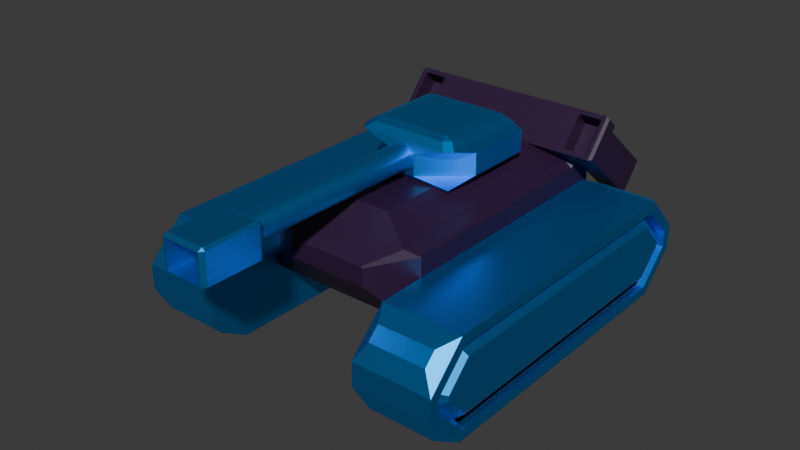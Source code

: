 # Source: tank_assault.blend  (saved by Blender 5.0.118; exported with 4.5.12 LTS)
import bpy
from mathutils import Matrix  # noqa: F401  (used for matrix-valued properties, if any)

bpy.ops.wm.read_factory_settings(use_empty=True)
scene = bpy.context.scene
scene.name = 'Scene'

# ---- collections
col_top = bpy.data.collections.new('top'); scene.collection.children.link(col_top)

# ---- materials (node trees are filled in below, after node groups)
mat_material = bpy.data.materials.new('Material')
mat_wheel = bpy.data.materials.new('Wheel')
mat_wheel_002 = bpy.data.materials.new('Wheel.002')
mat_wheel_right = bpy.data.materials.new('Wheel.Right')

# ---- material node trees
mat_material.use_nodes = True; mat_material.node_tree.nodes.clear()
_N = mat_material.node_tree.nodes; _L = mat_material.node_tree.links
n0 = _N.new('ShaderNodeBsdfPrincipled'); n0.name = 'Principled BSDF'; n0.location = (-200, 100)
n0.inputs[0].default_value = (0.02778, 0.007295, 0.04245, 1.0)
n1 = _N.new('ShaderNodeOutputMaterial'); n1.name = 'Material Output'; n1.location = (200, 100)
_L.new(n0.outputs[0], n1.inputs[0])
n1.is_active_output = True
mat_wheel.use_nodes = True; mat_wheel.node_tree.nodes.clear()
_N = mat_wheel.node_tree.nodes; _L = mat_wheel.node_tree.links
n0 = _N.new('ShaderNodeBsdfPrincipled'); n0.name = 'Principled BSDF'; n0.location = (-200, 100)
n0.inputs[0].default_value = (0.0, 0.402, 1.0, 1.0)
n0.inputs[1].default_value = 1.0
n1 = _N.new('ShaderNodeOutputMaterial'); n1.name = 'Material Output'; n1.location = (200, 100)
_L.new(n0.outputs[0], n1.inputs[0])
n1.is_active_output = True
mat_wheel_002.use_nodes = True; mat_wheel_002.node_tree.nodes.clear()
_N = mat_wheel_002.node_tree.nodes; _L = mat_wheel_002.node_tree.links
n0 = _N.new('ShaderNodeBsdfPrincipled'); n0.name = 'Principled BSDF'; n0.location = (-200, 100)
n0.inputs[0].default_value = (0.0, 0.402, 1.0, 1.0)
n0.inputs[1].default_value = 1.0
n1 = _N.new('ShaderNodeOutputMaterial'); n1.name = 'Material Output'; n1.location = (200, 100)
_L.new(n0.outputs[0], n1.inputs[0])
n1.is_active_output = True
mat_wheel_right.use_nodes = True; mat_wheel_right.node_tree.nodes.clear()
_N = mat_wheel_right.node_tree.nodes; _L = mat_wheel_right.node_tree.links
n0 = _N.new('ShaderNodeBsdfPrincipled'); n0.name = 'Principled BSDF'; n0.location = (-200, 100)
n0.inputs[0].default_value = (0.0, 0.402, 1.0, 1.0)
n0.inputs[1].default_value = 1.0
n1 = _N.new('ShaderNodeOutputMaterial'); n1.name = 'Material Output'; n1.location = (200, 100)
_L.new(n0.outputs[0], n1.inputs[0])
n1.is_active_output = True

# ---- world
world_world = bpy.data.worlds.new('World'); scene.world = world_world
world_world.use_nodes = True; world_world.node_tree.nodes.clear()
_N = world_world.node_tree.nodes; _L = world_world.node_tree.links
n0 = _N.new('ShaderNodeOutputWorld'); n0.name = 'World Output'; n0.location = (200, 100)
n1 = _N.new('ShaderNodeBackground'); n1.name = 'Background'; n1.location = (-200, 100)
n1.inputs[0].default_value = (0.05088, 0.05088, 0.05088, 1.0)
_L.new(n1.outputs[0], n0.inputs[0])
n0.is_active_output = True
world_world.color = (0.05088, 0.05088, 0.05088)
world_world.sun_shadow_jitter_overblur = 0.0

# ---- meshes
me_cube_005 = bpy.data.meshes.new('Cube.005')
me_cube_005.from_pydata([(-1.248, 2.462, 0.9212), (1.213, 2.462, 0.9212), (-1.248, 2.462, 2.125), (1.213, 2.462, 2.125), (-0.6255, -3.637, 1.544), (-1.248, -3.015, 0.9212), (0.5907, -3.637, 1.544), (1.213, -3.015, 0.9212), (-0.6054, -3.637, 1.887), (-0.6255, -3.637, 1.867), (-1.248, -3.015, 2.125), (0.5907, -3.637, 1.867), (1.213, -3.015, 2.125), (0.5705, -3.637, 1.887), (-0.5424, 2.141, 2.509), (-1.109, 2.462, 2.263), (0.5075, 2.141, 2.509), (1.074, 2.462, 2.263), (-0.5424, -2.694, 2.509), (-1.026, -3.125, 2.191), (0.5075, -2.694, 2.509), (0.9911, -3.125, 2.191), (1.213, 3.173, 1.544), (-1.248, 3.173, 1.544), (-1.248, 3.173, 2.747), (1.213, 3.173, 2.747), (1.074, 3.173, 2.886), (-1.109, 3.173, 2.886), (1.173, 2.187, 2.549), (-1.208, 2.187, 2.549), (1.173, 2.751, 3.041), (-1.208, 2.751, 3.041), (1.528, 2.751, 3.042), (1.529, 2.187, 2.549), (-1.563, 2.187, 2.549), (-1.563, 2.751, 3.041), (-1.109, 2.113, 2.484), (-1.109, 2.825, 3.106), (1.074, 2.825, 3.106), (1.074, 2.113, 2.484), (-1.208, 2.865, 2.12), (-1.208, 3.428, 2.613), (1.173, 3.428, 2.613), (1.173, 2.865, 2.12), (1.528, 3.428, 2.613), (1.529, 2.865, 2.12), (-1.563, 2.865, 2.12), (-1.563, 3.428, 2.613), (-1.208, 3.543, 1.691), (-1.208, 4.106, 2.184), (1.173, 4.106, 2.184), (1.173, 3.543, 1.691), (1.528, 4.106, 2.184), (1.529, 3.543, 1.691), (-1.563, 3.543, 1.691), (-1.563, 4.106, 2.184), (-1.322, 4.306, 1.338), (-1.208, 4.122, 1.325), (-1.208, 4.685, 1.817), (-1.322, 4.697, 1.68), (1.287, 4.697, 1.68), (1.173, 4.685, 1.817), (1.173, 4.122, 1.325), (1.287, 4.306, 1.338), (1.528, 4.685, 1.817), (1.414, 4.697, 1.68), (1.414, 4.306, 1.338), (1.529, 4.122, 1.325), (-1.563, 4.122, 1.325), (-1.449, 4.306, 1.338), (-1.449, 4.697, 1.68), (-1.563, 4.685, 1.817), (1.584, 3.173, 2.886), (1.627, 3.101, 2.88), (1.627, 2.458, 2.318), (1.584, 2.462, 2.264), (-1.618, 2.462, 2.263), (-1.662, 2.458, 2.318), (-1.662, 3.101, 2.88), (-1.619, 3.173, 2.886), (1.627, 2.829, 3.052), (1.584, 2.825, 3.106), (1.584, 2.113, 2.484), (1.627, 2.186, 2.49), (-1.662, 2.186, 2.49), (-1.618, 2.113, 2.484), (-1.619, 2.825, 3.106), (-1.662, 2.829, 3.052)], [], [(5, 7, 6, 4), (7, 12, 11, 6), (10, 5, 4, 9), (5, 10, 2, 0), (0, 1, 7, 5), (6, 11, 13, 8, 9, 4), (1, 3, 12, 7), (17, 15, 14, 16), (20, 18, 19, 21), (18, 14, 15, 19), (21, 17, 16, 20), (19, 15, 2, 10), (3, 1, 22, 25), (16, 14, 18, 20), (17, 21, 12, 3), (21, 19, 8, 13), (9, 8, 19, 10), (13, 11, 12, 21), (23, 24, 27, 26, 25, 22), (2, 15, 27, 24), (1, 0, 23, 22), (17, 3, 25, 26), (0, 2, 24, 23), (36, 39, 38, 37), (15, 17, 39, 36), (26, 27, 37, 38), (31, 35, 47, 41), (30, 28, 43, 42), (31, 29, 36, 37), (28, 30, 38, 39), (47, 46, 54, 55), (46, 40, 48, 54), (32, 30, 42, 44), (33, 32, 44, 45), (29, 31, 41, 40), (34, 29, 40, 46), (35, 34, 46, 47), (28, 33, 45, 43), (43, 45, 53, 51), (42, 43, 51, 50), (41, 47, 55, 49), (44, 42, 50, 52), (45, 44, 52, 53), (40, 41, 49, 48), (57, 58, 59, 56), (61, 62, 63, 60), (65, 66, 67, 64), (66, 63, 62, 67), (64, 61, 60, 65), (69, 70, 71, 68), (70, 59, 58, 71), (56, 69, 68, 57), (56, 59, 70, 69), (54, 48, 57, 68), (48, 49, 58, 57), (49, 55, 71, 58), (50, 51, 62, 61), (60, 63, 66, 65), (52, 50, 61, 64), (51, 53, 67, 62), (53, 52, 64, 67), (55, 54, 68, 71), (73, 74, 75, 72), (81, 82, 83, 80), (72, 81, 80, 73), (82, 75, 74, 83), (77, 78, 79, 76), (85, 86, 87, 84), (76, 85, 84, 77), (86, 79, 78, 87), (17, 26, 72, 75), (74, 73, 80, 83), (26, 38, 81, 72), (39, 17, 75, 82), (78, 77, 84, 87), (15, 36, 85, 76), (27, 15, 76, 79), (37, 27, 79, 86), (32, 33, 82, 81), (30, 32, 81, 38), (33, 28, 39, 82), (34, 35, 86, 85), (29, 34, 85, 36), (35, 31, 37, 86)])
_uv = me_cube_005.uv_layers.new(name='UVMap')
_uv.uv.foreach_set('vector', [0.0, 0.0, 0.0, 0.0, 0.0, 0.0, 0.0, 0.0, 0.0, 0.0, 0.0, 0.0, 0.0, 0.0, 0.0, 0.0, 0.0, 0.0, 0.0, 0.0, 0.0, 0.0, 0.0, 0.0, 0.0, 0.0, 0.0, 0.0, 0.0, 0.0, 0.0, 0.0, 0.0, 0.0, 0.0, 0.0, 0.0, 0.0, 0.0, 0.0, 0.0, 0.0, 0.0, 0.0, 0.0, 0.0, 0.0, 0.0, 0.0, 0.0, 0.0, 0.0, 0.0, 0.0, 0.0, 0.0, 0.0, 0.0, 0.0, 0.0, 0.0, 0.0, 0.0, 0.0, 0.0, 0.0, 0.0, 0.0, 0.0, 0.0, 0.0, 0.0, 0.0, 0.0, 0.0, 0.0, 0.0, 0.0, 0.0, 0.0, 0.0, 0.0, 0.0, 0.0, 0.0, 0.0, 0.0, 0.0, 0.0, 0.0, 0.0, 0.0, 0.0, 0.0, 0.0, 0.0, 0.0, 0.0, 0.0, 0.0, 0.0, 0.0, 0.0, 0.0, 0.0, 0.0, 0.0, 0.0, 0.0, 0.0, 0.0, 0.0, 0.0, 0.0, 0.0, 0.0, 0.0, 0.0, 0.0, 0.0, 0.0, 0.0, 0.0, 0.0, 0.0, 0.0, 0.0, 0.0, 0.0, 0.0, 0.0, 0.0, 0.0, 0.0, 0.0, 0.0, 0.0, 0.0, 0.0, 0.0, 0.0, 0.0, 0.0, 0.0, 0.0, 0.0, 0.0, 0.0, 0.0, 0.0, 0.0, 0.0, 0.0, 0.0, 0.0, 0.0, 0.0, 0.0, 0.0, 0.0, 0.0, 0.0, 0.0, 0.0, 0.0, 0.0, 0.0, 0.0, 0.0, 0.0, 0.0, 0.0, 0.0, 0.0, 0.0, 0.0, 0.0, 0.0, 0.0, 0.0, 0.0, 0.0, 0.0, 0.0, 0.0, 0.0, 0.0, 0.0, 0.0, 0.0, 0.0, 0.0, 0.0, 0.0, 0.0, 0.0, 0.0, 0.0, 0.0, 0.0, 0.0, 0.0, 0.0, 0.0, 0.0, 0.0, 0.0, 0.0, 0.0, 0.0, 0.0, 0.0, 0.0, 0.0, 0.0, 0.0, 0.0, 0.0, 0.0, 0.0, 0.0, 0.0, 0.0, 0.0, 0.0, 0.0, 0.0, 0.0, 0.0, 0.0, 0.0, 0.0, 0.0, 0.0, 0.0, 0.0, 0.0, 0.0, 0.0, 0.0, 0.0, 0.0, 0.0, 0.0, 0.0, 0.0, 0.0, 0.0, 0.0, 0.0, 0.0, 0.0, 0.0, 0.0, 0.0, 0.0, 0.0, 0.0, 0.0, 0.0, 0.0, 0.0, 0.0, 0.0, 0.0, 0.0, 0.0, 0.0, 0.0, 0.0, 0.0, 0.0, 0.0, 0.0, 0.0, 0.0, 0.0, 0.0, 0.0, 0.0, 0.0, 0.0, 0.0, 0.0, 0.0, 0.0, 0.0, 0.0, 0.0, 0.0, 0.0, 0.0, 0.0, 0.0, 0.0, 0.0, 0.0, 0.0, 0.0, 0.0, 0.0, 0.0, 0.0, 0.0, 0.0, 0.0, 0.0, 0.0, 0.0, 0.0, 0.0, 0.0, 0.0, 0.0, 0.0, 0.0, 0.0, 0.0, 0.0, 0.0, 0.0, 0.0, 0.0, 0.0, 0.0, 0.0, 0.0, 0.0, 0.0, 0.0, 0.0, 0.0, 0.0, 0.0, 0.0, 0.0, 0.0, 0.0, 0.0, 0.0, 0.0, 0.0, 0.0, 0.0, 0.0, 0.0, 0.0, 0.0, 0.0, 0.0, 0.0, 0.0, 0.0, 0.0, 0.0, 0.0, 0.0, 0.0, 0.0, 0.0, 0.0, 0.0, 0.0, 0.0, 0.0, 0.0, 0.0, 0.0, 0.0, 0.0, 0.0, 0.0, 0.0, 0.0, 0.0, 0.0, 0.0, 0.0, 0.0, 0.0, 0.0, 0.0, 0.0, 0.0, 0.0, 0.0, 0.0, 0.0, 0.0, 0.0, 0.0, 0.0, 0.0, 0.0, 0.0, 0.0, 0.0, 0.0, 0.0, 0.0, 0.0, 0.0, 0.0, 0.0, 0.0, 0.0, 0.0, 0.0, 0.0, 0.0, 0.0, 0.0, 0.0, 0.0, 0.0, 0.0, 0.0, 0.0, 0.0, 0.0, 0.0, 0.0, 0.0, 0.0, 0.0, 0.0, 0.0, 0.0, 0.0, 0.0, 0.0, 0.0, 0.0, 0.0, 0.0, 0.0, 0.0, 0.0, 0.0, 0.0, 0.0, 0.0, 0.0, 0.0, 0.0, 0.0, 0.0, 0.0, 0.0, 0.0, 0.0, 0.0, 0.0, 0.0, 0.0, 0.0, 0.0, 0.0, 0.0, 0.0, 0.0, 0.0, 0.0, 0.0, 0.0, 0.0, 0.0, 0.0, 0.0, 0.0, 0.0, 0.0, 0.0, 0.0, 0.0, 0.0, 0.0, 0.0, 0.0, 0.0, 0.0, 0.0, 0.0, 0.0, 0.0, 0.0, 0.0, 0.0, 0.0, 0.0, 0.0, 0.0, 0.0, 0.0, 0.0, 0.0, 0.0, 0.0, 0.0, 0.0, 0.0, 0.0, 0.0, 0.0, 0.0, 0.0, 0.0, 0.0, 0.0, 0.0, 0.0, 0.0, 0.0, 0.0, 0.0, 0.0, 0.0, 0.0, 0.0, 0.0, 0.0, 0.0, 0.0, 0.0, 0.0, 0.0, 0.0, 0.0, 0.0, 0.0, 0.0, 0.0, 0.0, 0.0, 0.0, 0.0, 0.0, 0.0, 0.0, 0.0, 0.0, 0.0, 0.0, 0.0, 0.0, 0.0, 0.0, 0.0, 0.0, 0.0, 0.0, 0.0, 0.0, 0.0, 0.0, 0.0, 0.0, 0.0, 0.0, 0.0, 0.0, 0.0, 0.0, 0.0, 0.0, 0.0, 0.0, 0.0, 0.0, 0.0, 0.0, 0.0, 0.0, 0.0, 0.0, 0.0, 0.0, 0.0, 0.0, 0.0, 0.0, 0.0, 0.0, 0.0, 0.0, 0.0, 0.0, 0.0, 0.0, 0.0, 0.0, 0.0, 0.0, 0.0, 0.0, 0.0, 0.0, 0.0, 0.0, 0.0, 0.0, 0.0, 0.0, 0.0, 0.0, 0.0, 0.0, 0.0, 0.0, 0.0, 0.0, 0.0, 0.0, 0.0, 0.0, 0.0, 0.0, 0.0, 0.0, 0.0, 0.0, 0.0, 0.0, 0.0, 0.0, 0.0, 0.0, 0.0, 0.0, 0.0, 0.0, 0.0, 0.0, 0.0, 0.0, 0.0, 0.0, 0.0, 0.0, 0.0, 0.0, 0.0, 0.0, 0.0, 0.0, 0.0, 0.0, 0.0, 0.0, 0.0, 0.0, 0.0, 0.0, 0.0, 0.0, 0.0, 0.0, 0.0, 0.0, 0.0, 0.0, 0.0, 0.0, 0.0, 0.0, 0.0, 0.0, 0.0, 0.0, 0.0, 0.0, 0.0, 0.0, 0.0, 0.0, 0.0, 0.0, 0.0, 0.0, 0.0])
me_cube_005.materials.append(mat_material)
me_cube_005.update()
me_cube_003 = bpy.data.meshes.new('Cube.003')
me_cube_003.from_pydata([(-3.955, -4.563, 0.261), (-3.679, -5.182, 0.1941), (-3.679, -5.487, 0.4996), (-3.955, -5.42, 1.118), (-3.955, -5.42, 1.565), (-3.679, -5.487, 2.184), (-3.955, -4.563, 2.423), (-3.679, -5.182, 2.489), (-3.955, 4.094, 1.118), (-3.679, 4.161, 0.4996), (-3.955, 3.237, 0.261), (-3.679, 3.855, 0.1941), (-3.955, 3.237, 2.423), (-3.679, 3.855, 2.489), (-3.679, 4.161, 2.184), (-3.955, 4.094, 1.565), (-2.033, -5.683, 1.01), (-2.31, -5.487, 0.4996), (-2.033, -4.672, -0.001321), (-2.31, -5.182, 0.1941), (-2.033, -4.672, 2.685), (-2.31, -5.182, 2.489), (-2.31, -5.487, 2.184), (-2.033, -5.683, 1.674), (-2.033, 3.345, -0.001321), (-2.31, 3.855, 0.1941), (-2.31, 4.161, 0.4996), (-2.033, 4.356, 1.01), (-2.033, 4.356, 1.674), (-2.31, 4.161, 2.184), (-2.033, 3.345, 2.685), (-2.31, 3.855, 2.489), (-3.955, 3.345, -0.001321), (-3.955, 4.356, 1.01), (-3.955, 4.356, 1.674), (-3.955, 3.345, 2.685), (-3.955, -5.683, 1.01), (-3.955, -4.672, -0.001321), (-3.955, -4.672, 2.685), (-3.955, -5.683, 1.674), (-3.712, 3.194, 0.3646), (-3.712, 3.99, 1.161), (-3.712, 3.99, 1.522), (-3.712, 3.194, 2.319), (-3.712, -5.317, 1.161), (-3.712, -4.52, 0.3646), (-3.712, -4.52, 2.319), (-3.712, -5.317, 1.522), (-3.712, 3.237, 0.261), (-3.712, 4.094, 1.118), (-3.712, 4.094, 1.565), (-3.712, 3.237, 2.423), (-3.712, -5.42, 1.118), (-3.712, -4.563, 0.261), (-3.712, -4.563, 2.423), (-3.712, -5.42, 1.565), (-3.82, 3.194, 0.3646), (-3.82, 3.99, 1.161), (-3.82, 3.99, 1.522), (-3.82, 3.194, 2.319), (-3.82, -5.317, 1.161), (-3.82, -4.52, 0.3646), (-3.82, -4.52, 2.319), (-3.82, -5.317, 1.522), (-3.688, 3.194, 0.3646), (-3.943, 3.088, 0.6196), (-3.943, 3.735, 1.267), (-3.688, 3.99, 1.161), (-3.688, 3.99, 1.522), (-3.943, 3.735, 1.417), (-3.943, 3.088, 2.064), (-3.688, 3.194, 2.319), (-3.688, -5.317, 1.161), (-3.943, -5.062, 1.267), (-3.943, -4.415, 0.6196), (-3.688, -4.52, 0.3646), (-3.688, -4.52, 2.319), (-3.943, -4.415, 2.064), (-3.943, -5.062, 1.417), (-3.688, -5.317, 1.522)], [], [(27, 24, 25, 26), (24, 32, 11, 25), (32, 33, 9, 11), (33, 27, 26, 9), (34, 35, 13, 14), (35, 30, 31, 13), (30, 28, 29, 31), (28, 34, 14, 29), (36, 37, 1, 2), (37, 18, 19, 1), (18, 16, 17, 19), (16, 36, 2, 17), (23, 20, 21, 22), (20, 38, 7, 21), (38, 39, 5, 7), (39, 23, 22, 5), (12, 15, 50, 51), (1, 19, 17, 2), (32, 24, 18, 37), (16, 23, 39, 36), (21, 7, 5, 22), (30, 35, 38, 20), (25, 11, 9, 26), (33, 34, 28, 27), (13, 31, 29, 14), (24, 27, 28, 30, 20, 23, 16, 18), (10, 8, 33, 32), (15, 12, 35, 34), (3, 0, 37, 36), (6, 4, 39, 38), (0, 10, 32, 37), (4, 3, 36, 39), (12, 6, 38, 35), (8, 15, 34, 33), (46, 43, 59, 62), (6, 12, 51, 54), (10, 0, 53, 48), (0, 3, 52, 53), (8, 10, 48, 49), (15, 8, 49, 50), (3, 4, 55, 52), (4, 6, 54, 55), (40, 41, 49, 48), (42, 43, 51, 50), (44, 45, 53, 52), (46, 47, 55, 54), (45, 40, 48, 53), (47, 44, 52, 55), (43, 46, 54, 51), (41, 42, 50, 49), (40, 45, 61, 56), (45, 44, 60, 61), (41, 40, 56, 57), (42, 41, 57, 58), (44, 47, 63, 60), (47, 46, 62, 63), (43, 42, 58, 59), (65, 66, 67, 64), (69, 70, 71, 68), (73, 74, 75, 72), (77, 78, 79, 76), (64, 75, 74, 65), (72, 79, 78, 73), (76, 71, 70, 77), (68, 67, 66, 69), (57, 56, 64, 67), (74, 73, 78, 77, 70, 69, 66, 65), (56, 61, 75, 64), (58, 57, 67, 68), (59, 58, 68, 71), (62, 59, 71, 76), (61, 60, 72, 75), (60, 63, 79, 72), (63, 62, 76, 79)])
me_cube_003.materials.append(mat_wheel)
me_cube_003.update()
me_cube_002 = bpy.data.meshes.new('Cube.002')
me_cube_002.from_pydata([(-3.898, -3.237, 0.261), (-3.621, -3.855, 0.1941), (-3.621, -4.161, 0.4996), (-3.898, -4.094, 1.118), (-3.898, -4.094, 1.565), (-3.621, -4.161, 2.184), (-3.898, -3.237, 2.423), (-3.621, -3.855, 2.489), (-3.898, 5.42, 1.118), (-3.621, 5.487, 0.4996), (-3.898, 4.563, 0.261), (-3.621, 5.182, 0.1941), (-3.898, 4.563, 2.423), (-3.621, 5.182, 2.489), (-3.621, 5.487, 2.184), (-3.898, 5.42, 1.565), (-1.976, -4.356, 1.01), (-2.253, -4.161, 0.4996), (-1.976, -3.345, -0.001321), (-2.253, -3.855, 0.1941), (-1.976, -3.345, 2.685), (-2.253, -3.855, 2.489), (-2.253, -4.161, 2.184), (-1.976, -4.356, 1.674), (-1.976, 4.672, -0.001321), (-2.253, 5.182, 0.1941), (-2.253, 5.487, 0.4996), (-1.976, 5.683, 1.01), (-1.976, 5.683, 1.674), (-2.253, 5.487, 2.184), (-1.976, 4.672, 2.685), (-2.253, 5.182, 2.489), (-3.898, 4.672, -0.001321), (-3.898, 5.683, 1.01), (-3.898, 5.683, 1.674), (-3.898, 4.672, 2.685), (-3.898, -4.356, 1.01), (-3.898, -3.345, -0.001321), (-3.898, -3.345, 2.685), (-3.898, -4.356, 1.674), (-3.655, 4.52, 0.3646), (-3.655, 5.317, 1.161), (-3.655, 5.317, 1.522), (-3.655, 4.52, 2.319), (-3.655, -3.99, 1.161), (-3.655, -3.194, 0.3646), (-3.655, -3.194, 2.319), (-3.655, -3.99, 1.522), (-3.655, 4.563, 0.261), (-3.655, 5.42, 1.118), (-3.655, 5.42, 1.565), (-3.655, 4.563, 2.423), (-3.655, -4.094, 1.118), (-3.655, -3.237, 0.261), (-3.655, -3.237, 2.423), (-3.655, -4.094, 1.565), (-3.763, 4.52, 0.3646), (-3.763, 5.317, 1.161), (-3.763, 5.317, 1.522), (-3.763, 4.52, 2.319), (-3.763, -3.99, 1.161), (-3.763, -3.194, 0.3646), (-3.763, -3.194, 2.319), (-3.763, -3.99, 1.522), (-3.631, 4.52, 0.3646), (-3.886, 4.415, 0.6196), (-3.886, 5.062, 1.267), (-3.631, 5.317, 1.161), (-3.631, 5.317, 1.522), (-3.886, 5.062, 1.417), (-3.886, 4.415, 2.064), (-3.631, 4.52, 2.319), (-3.631, -3.99, 1.161), (-3.886, -3.735, 1.267), (-3.886, -3.088, 0.6196), (-3.631, -3.194, 0.3646), (-3.631, -3.194, 2.319), (-3.886, -3.088, 2.064), (-3.886, -3.735, 1.417), (-3.631, -3.99, 1.522)], [], [(27, 24, 25, 26), (24, 32, 11, 25), (32, 33, 9, 11), (33, 27, 26, 9), (34, 35, 13, 14), (35, 30, 31, 13), (30, 28, 29, 31), (28, 34, 14, 29), (36, 37, 1, 2), (37, 18, 19, 1), (18, 16, 17, 19), (16, 36, 2, 17), (23, 20, 21, 22), (20, 38, 7, 21), (38, 39, 5, 7), (39, 23, 22, 5), (12, 15, 50, 51), (1, 19, 17, 2), (32, 24, 18, 37), (16, 23, 39, 36), (21, 7, 5, 22), (30, 35, 38, 20), (25, 11, 9, 26), (33, 34, 28, 27), (13, 31, 29, 14), (24, 27, 28, 30, 20, 23, 16, 18), (10, 8, 33, 32), (15, 12, 35, 34), (3, 0, 37, 36), (6, 4, 39, 38), (0, 10, 32, 37), (4, 3, 36, 39), (12, 6, 38, 35), (8, 15, 34, 33), (46, 43, 59, 62), (6, 12, 51, 54), (10, 0, 53, 48), (0, 3, 52, 53), (8, 10, 48, 49), (15, 8, 49, 50), (3, 4, 55, 52), (4, 6, 54, 55), (40, 41, 49, 48), (42, 43, 51, 50), (44, 45, 53, 52), (46, 47, 55, 54), (45, 40, 48, 53), (47, 44, 52, 55), (43, 46, 54, 51), (41, 42, 50, 49), (40, 45, 61, 56), (45, 44, 60, 61), (41, 40, 56, 57), (42, 41, 57, 58), (44, 47, 63, 60), (47, 46, 62, 63), (43, 42, 58, 59), (65, 66, 67, 64), (69, 70, 71, 68), (73, 74, 75, 72), (77, 78, 79, 76), (64, 75, 74, 65), (72, 79, 78, 73), (76, 71, 70, 77), (68, 67, 66, 69), (57, 56, 64, 67), (74, 73, 78, 77, 70, 69, 66, 65), (56, 61, 75, 64), (58, 57, 67, 68), (59, 58, 68, 71), (62, 59, 71, 76), (61, 60, 72, 75), (60, 63, 79, 72), (63, 62, 76, 79)])
me_cube_002.materials.append(mat_wheel_002)
me_cube_002.update()
me_cube_006 = bpy.data.meshes.new('Cube.006')
me_cube_006.from_pydata([(-0.9717, -1.231, 4.923), (-0.9079, -1.005, 5.016), (-1.134, -1.069, 4.923), (-1.147, -1.406, 4.748), (-1.309, -1.244, 4.748), (-0.9079, 1.005, 5.016), (-0.9717, 1.231, 4.923), (-1.134, 1.069, 4.923), (-1.147, 1.406, 4.748), (-1.402, 1.5, 4.522), (-1.309, 1.244, 4.748), (0.9079, -1.005, 5.016), (0.9717, -1.231, 4.923), (1.134, -1.069, 4.923), (1.147, -1.406, 4.748), (1.309, -1.244, 4.748), (0.9079, 1.005, 5.016), (1.134, 1.069, 4.923), (0.9717, 1.231, 4.923), (1.309, 1.244, 4.748), (1.402, 1.5, 4.522), (1.147, 1.406, 4.748), (-1.219, -1.316, 3.76), (-1.402, 1.5, 3.943), (-1.219, 1.316, 3.76), (1.219, -1.316, 3.76), (1.402, 1.5, 3.943), (1.219, 1.316, 3.76), (-1.402, -0.4678, 4.522), (-0.3704, -1.5, 4.522), (-1.147, -1.406, 4.748), (-1.309, -1.244, 4.748), (0.3704, -1.5, 4.522), (1.402, -0.4678, 4.522), (1.309, -1.244, 4.748), (1.147, -1.406, 4.748), (-0.3704, -1.5, 3.943), (-1.402, -0.4678, 3.943), (-1.219, -1.316, 3.76), (1.402, -0.4678, 3.943), (0.3704, -1.5, 3.943), (1.219, -1.316, 3.76)], [], [(0, 1, 2), (5, 6, 7), (8, 9, 10), (11, 12, 13), (16, 17, 18), (19, 20, 21), (3, 0, 2, 4), (1, 5, 7, 2), (6, 8, 10, 7), (5, 16, 18, 6), (17, 19, 21, 18), (20, 9, 8, 21), (16, 11, 13, 17), (12, 14, 15, 13), (11, 1, 0, 12), (12, 0, 3, 14), (2, 7, 10, 4), (16, 5, 1, 11), (6, 18, 21, 8), (17, 13, 15, 19), (27, 24, 23, 26), (24, 27, 25, 22), (23, 9, 20, 26), (28, 29, 30, 31), (32, 33, 34, 35), (36, 37, 38), (39, 40, 41), (36, 29, 28, 37), (39, 33, 32, 40), (30, 29, 32, 35, 14, 3), (40, 32, 29, 36), (3, 4, 31, 30), (9, 28, 31, 4, 10), (37, 28, 9, 23), (14, 35, 34, 15), (34, 33, 20, 19, 15), (26, 20, 33, 39), (22, 25, 41, 40, 36, 38), (24, 22, 38, 37, 23), (25, 27, 26, 39, 41)])
me_cube_006.materials.append(mat_wheel_right)
me_cube_006.update()
me_cylinder_005 = bpy.data.meshes.new('Cylinder.005')
me_cylinder_005.from_pydata([(-0.02435, 13.95, 0.00602), (-0.02435, 13.95, 2.006), (0.1707, 13.93, 0.00602), (0.1707, 13.93, 2.006), (0.3583, 13.87, 0.00602), (0.3583, 13.87, 2.006), (0.5312, 13.78, 0.00602), (0.5312, 13.78, 2.006), (0.6828, 13.65, 0.00602), (0.6828, 13.65, 2.006), (0.8071, 13.5, 0.00602), (0.8071, 13.5, 2.006), (0.8995, 13.33, 0.00602), (0.8995, 13.33, 2.006), (0.9564, 13.14, 0.00602), (0.9564, 13.14, 2.006), (0.9756, 12.95, 0.00602), (0.9756, 12.95, 2.006), (0.9564, 12.75, 0.00602), (0.9564, 12.75, 2.006), (0.8995, 12.56, 0.00602), (0.8995, 12.56, 2.006), (0.8071, 12.39, 0.00602), (0.8071, 12.39, 2.006), (0.6828, 12.24, 0.00602), (0.6828, 12.24, 2.006), (0.5312, 12.11, 0.00602), (0.5312, 12.11, 2.006), (0.3583, 12.02, 0.00602), (0.3583, 12.02, 2.006), (0.1707, 11.97, 0.00602), (0.1707, 11.97, 2.006), (-0.02435, 11.95, 0.00602), (-0.02435, 11.95, 2.006), (-0.2194, 11.97, 0.00602), (-0.2194, 11.97, 2.006), (-0.407, 12.02, 0.00602), (-0.407, 12.02, 2.006), (-0.5799, 12.11, 0.00602), (-0.5799, 12.11, 2.006), (-0.7315, 12.24, 0.00602), (-0.7315, 12.24, 2.006), (-0.8558, 12.39, 0.00602), (-0.8558, 12.39, 2.006), (-0.9482, 12.56, 0.00602), (-0.9482, 12.56, 2.006), (-1.005, 12.75, 0.00602), (-1.005, 12.75, 2.006), (-1.024, 12.95, 0.00602), (-1.024, 12.95, 2.006), (-1.005, 13.14, 0.00602), (-1.005, 13.14, 2.006), (-0.9482, 13.33, 0.00602), (-0.9482, 13.33, 2.006), (-0.8558, 13.5, 0.00602), (-0.8558, 13.5, 2.006), (-0.7315, 13.65, 0.00602), (-0.7315, 13.65, 2.006), (-0.5799, 13.78, 0.00602), (-0.5799, 13.78, 2.006), (-0.407, 13.87, 0.00602), (-0.407, 13.87, 2.006), (-0.2194, 13.93, 0.00602), (-0.2194, 13.93, 2.006)], [], [(0, 1, 3, 2), (2, 3, 5, 4), (4, 5, 7, 6), (6, 7, 9, 8), (8, 9, 11, 10), (10, 11, 13, 12), (12, 13, 15, 14), (14, 15, 17, 16), (16, 17, 19, 18), (18, 19, 21, 20), (20, 21, 23, 22), (22, 23, 25, 24), (24, 25, 27, 26), (26, 27, 29, 28), (28, 29, 31, 30), (30, 31, 33, 32), (32, 33, 35, 34), (34, 35, 37, 36), (36, 37, 39, 38), (38, 39, 41, 40), (40, 41, 43, 42), (42, 43, 45, 44), (44, 45, 47, 46), (46, 47, 49, 48), (48, 49, 51, 50), (50, 51, 53, 52), (52, 53, 55, 54), (54, 55, 57, 56), (56, 57, 59, 58), (58, 59, 61, 60), (3, 1, 63, 61, 59, 57, 55, 53, 51, 49, 47, 45, 43, 41, 39, 37, 35, 33, 31, 29, 27, 25, 23, 21, 19, 17, 15, 13, 11, 9, 7, 5), (60, 61, 63, 62), (62, 63, 1, 0), (0, 2, 4, 6, 8, 10, 12, 14, 16, 18, 20, 22, 24, 26, 28, 30, 32, 34, 36, 38, 40, 42, 44, 46, 48, 50, 52, 54, 56, 58, 60, 62)])
_uv = me_cylinder_005.uv_layers.new(name='UVMap')
_uv.uv.foreach_set('vector', [1.0, 0.5, 1.0, 1.0, 0.9688, 1.0, 0.9688, 0.5, 0.9688, 0.5, 0.9688, 1.0, 0.9375, 1.0, 0.9375, 0.5, 0.9375, 0.5, 0.9375, 1.0, 0.9062, 1.0, 0.9062, 0.5, 0.9062, 0.5, 0.9062, 1.0, 0.875, 1.0, 0.875, 0.5, 0.875, 0.5, 0.875, 1.0, 0.8438, 1.0, 0.8438, 0.5, 0.8438, 0.5, 0.8438, 1.0, 0.8125, 1.0, 0.8125, 0.5, 0.8125, 0.5, 0.8125, 1.0, 0.7812, 1.0, 0.7812, 0.5, 0.7812, 0.5, 0.7812, 1.0, 0.75, 1.0, 0.75, 0.5, 0.75, 0.5, 0.75, 1.0, 0.7188, 1.0, 0.7188, 0.5, 0.7188, 0.5, 0.7188, 1.0, 0.6875, 1.0, 0.6875, 0.5, 0.6875, 0.5, 0.6875, 1.0, 0.6562, 1.0, 0.6562, 0.5, 0.6562, 0.5, 0.6562, 1.0, 0.625, 1.0, 0.625, 0.5, 0.625, 0.5, 0.625, 1.0, 0.5938, 1.0, 0.5938, 0.5, 0.5938, 0.5, 0.5938, 1.0, 0.5625, 1.0, 0.5625, 0.5, 0.5625, 0.5, 0.5625, 1.0, 0.5312, 1.0, 0.5312, 0.5, 0.5312, 0.5, 0.5312, 1.0, 0.5, 1.0, 0.5, 0.5, 0.5, 0.5, 0.5, 1.0, 0.4688, 1.0, 0.4688, 0.5, 0.4688, 0.5, 0.4688, 1.0, 0.4375, 1.0, 0.4375, 0.5, 0.4375, 0.5, 0.4375, 1.0, 0.4062, 1.0, 0.4062, 0.5, 0.4062, 0.5, 0.4062, 1.0, 0.375, 1.0, 0.375, 0.5, 0.375, 0.5, 0.375, 1.0, 0.3438, 1.0, 0.3438, 0.5, 0.3438, 0.5, 0.3438, 1.0, 0.3125, 1.0, 0.3125, 0.5, 0.3125, 0.5, 0.3125, 1.0, 0.2812, 1.0, 0.2812, 0.5, 0.2812, 0.5, 0.2812, 1.0, 0.25, 1.0, 0.25, 0.5, 0.25, 0.5, 0.25, 1.0, 0.2188, 1.0, 0.2188, 0.5, 0.2188, 0.5, 0.2188, 1.0, 0.1875, 1.0, 0.1875, 0.5, 0.1875, 0.5, 0.1875, 1.0, 0.1562, 1.0, 0.1562, 0.5, 0.1562, 0.5, 0.1562, 1.0, 0.125, 1.0, 0.125, 0.5, 0.125, 0.5, 0.125, 1.0, 0.09375, 1.0, 0.09375, 0.5, 0.09375, 0.5, 0.09375, 1.0, 0.0625, 1.0, 0.0625, 0.5, 0.2968, 0.4854, 0.25, 0.49, 0.2032, 0.4854, 0.1582, 0.4717, 0.1167, 0.4496, 0.08029, 0.4197, 0.05045, 0.3833, 0.02827, 0.3418, 0.01461, 0.2968, 0.01, 0.25, 0.01461, 0.2032, 0.02827, 0.1582, 0.05045, 0.1167, 0.08029, 0.08029, 0.1167, 0.05045, 0.1582, 0.02827, 0.2032, 0.01461, 0.25, 0.01, 0.2968, 0.01461, 0.3418, 0.02827, 0.3833, 0.05045, 0.4197, 0.08029, 0.4496, 0.1167, 0.4717, 0.1582, 0.4854, 0.2032, 0.49, 0.25, 0.4854, 0.2968, 0.4717, 0.3418, 0.4496, 0.3833, 0.4197, 0.4197, 0.3833, 0.4496, 0.3418, 0.4717, 0.0625, 0.5, 0.0625, 1.0, 0.03125, 1.0, 0.03125, 0.5, 0.03125, 0.5, 0.03125, 1.0, 0.0, 1.0, 0.0, 0.5, 0.75, 0.49, 0.7968, 0.4854, 0.8418, 0.4717, 0.8833, 0.4496, 0.9197, 0.4197, 0.9496, 0.3833, 0.9717, 0.3418, 0.9854, 0.2968, 0.99, 0.25, 0.9854, 0.2032, 0.9717, 0.1582, 0.9496, 0.1167, 0.9197, 0.08029, 0.8833, 0.05045, 0.8418, 0.02827, 0.7968, 0.01461, 0.75, 0.01, 0.7032, 0.01461, 0.6582, 0.02827, 0.6167, 0.05045, 0.5803, 0.08029, 0.5504, 0.1167, 0.5283, 0.1582, 0.5146, 0.2032, 0.51, 0.25, 0.5146, 0.2968, 0.5283, 0.3418, 0.5504, 0.3833, 0.5803, 0.4197, 0.6167, 0.4496, 0.6582, 0.4717, 0.7032, 0.4854])
me_cylinder_005.materials.append(mat_wheel_right)
me_cylinder_005.update()
me_cube_007 = bpy.data.meshes.new('Cube.007')
me_cube_007.from_pydata([(-0.8215, -9.693, 8.426), (-0.8215, -9.693, 10.03), (0.7852, -9.693, 8.426), (0.7852, -9.693, 10.03), (-0.8215, -8.761, 8.426), (-0.8215, -8.761, 10.03), (0.7852, -8.761, 10.03), (0.7852, -8.761, 8.426), (-0.8215, -8.528, 8.426), (-0.8215, -8.528, 10.03), (0.7852, -8.528, 10.03), (0.7852, -8.528, 8.426), (-0.8774, -7.834, 8.229), (-1.018, -7.834, 8.37), (-0.8774, -7.693, 8.37), (-0.8774, -7.834, 10.23), (-0.8774, -7.693, 10.09), (-1.018, -7.834, 10.09), (0.841, -7.834, 8.229), (0.841, -7.693, 8.37), (0.9818, -7.834, 8.37), (0.841, -7.834, 10.23), (0.9818, -7.834, 10.09), (0.841, -7.693, 10.09), (-0.8774, -9.552, 8.229), (-0.8774, -9.693, 8.37), (-1.018, -9.552, 8.37), (-0.8774, -9.693, 10.09), (-0.8774, -9.552, 10.23), (-1.018, -9.552, 10.09), (0.841, -9.552, 10.23), (0.841, -9.693, 10.09), (0.9818, -9.552, 10.09), (0.841, -9.552, 8.229), (0.9818, -9.552, 8.37), (0.841, -9.693, 8.37)], [], [(0, 2, 7, 4), (6, 5, 9, 10), (1, 0, 4, 5), (3, 1, 5, 6), (2, 3, 6, 7), (11, 10, 9, 8), (7, 6, 10, 11), (4, 7, 11, 8), (5, 4, 8, 9), (12, 13, 14), (15, 16, 17), (18, 19, 20), (21, 22, 23), (24, 25, 26), (27, 28, 29), (30, 31, 32), (33, 34, 35), (12, 24, 26, 13), (25, 27, 29, 26), (28, 15, 17, 29), (16, 14, 13, 17), (18, 12, 14, 19), (15, 21, 23, 16), (22, 20, 19, 23), (33, 18, 20, 34), (21, 30, 32, 22), (31, 35, 34, 32), (24, 33, 35, 25), (30, 28, 27, 31), (12, 18, 33, 24), (26, 29, 17, 13), (14, 16, 23, 19), (21, 15, 28, 30), (20, 22, 32, 34), (2, 0, 25, 35), (0, 1, 27, 25), (1, 3, 31, 27), (3, 2, 35, 31)])
me_cube_007.materials.append(mat_wheel_right)
me_cube_007.update()

# ---- objects
ob_base = bpy.data.objects.new('base', me_cube_005)
ob_right_wheel = bpy.data.objects.new('right_wheel', me_cube_003)
ob_left_wheel = bpy.data.objects.new('left_wheel', me_cube_002)
ob_turret_mount = bpy.data.objects.new('turret_mount', me_cube_006)
ob_pipe = bpy.data.objects.new('pipe', me_cylinder_005)
ob_pipe_cup = bpy.data.objects.new('pipe_cup', me_cube_007)

# ---- transforms, parenting, visibility, modifiers, constraints
ob_base.location = (1.694e-21, 1.694e-21, 0.0)
ob_base.rotation_euler = (0.0, -0.0, -6.283)
ob_base.scale = (1.809, 1.124, 1.511)
ob_right_wheel.location = (1.694e-21, 1.694e-21, 0.0)
ob_right_wheel.rotation_euler = (0.0, -0.0, -6.283)
ob_right_wheel.scale = (1.11, 1.005, 1.0)
ob_left_wheel.location = (1.694e-21, 1.694e-21, 0.0)
ob_left_wheel.rotation_euler = (0.0, -0.0, -9.425)
ob_left_wheel.scale = (1.11, 1.005, 1.0)
ob_turret_mount.location = (1.694e-21, 1.694e-21, -4.768e-07)
ob_turret_mount.rotation_euler = (0.0, -0.0, -6.283)
ob_turret_mount.scale = (1.06, 0.9686, 1.0)
ob_pipe.location = (-8.047e-21, 5.684e-14, 0.0)
ob_pipe.rotation_euler = (1.571, -0.0, -6.283)
ob_pipe.scale = (0.3536, 0.3368, 3.355)
ob_pipe_cup.location = (7.105e-15, 3.388e-21, 0.0)
ob_pipe_cup.rotation_euler = (0.0, -0.0, -6.283)
ob_pipe_cup.scale = (0.6, 0.8429, 0.4696)

# ---- collection membership
scene.collection.objects.link(ob_base)
scene.collection.objects.link(ob_right_wheel)
scene.collection.objects.link(ob_left_wheel)
col_top.objects.link(ob_turret_mount)
col_top.objects.link(ob_pipe)
col_top.objects.link(ob_pipe_cup)

# ---- scene / render settings (as saved in the file)
scene.frame_start = 1; scene.frame_end = 250; scene.frame_set(162)
scene.render.engine = 'BLENDER_EEVEE_NEXT'
scene.render.bake_bias = 0.0
scene.render.bake_samples = 0
scene.cycles.sampling_pattern = 'TABULATED_SOBOL'
scene.eevee.use_volume_custom_range = False
bpy.context.view_layer.update()

# ---- added for rendering (the .blend has no active camera and no usable light): camera, sun
cam_auto = bpy.data.cameras.new('AutoCamera')
cam_auto.lens = 50.0
cam_auto.sensor_width = 36.0
cam_auto.clip_end = 1000.0
ob_auto_camera = bpy.data.objects.new('AutoCamera', cam_auto)
scene.collection.objects.link(ob_auto_camera)
ob_auto_camera.location = (15.5091, -20.0934, 14.94)
ob_auto_camera.rotation_euler = (1.09748, -7.21219e-08, 0.694738)
scene.camera = ob_auto_camera
light_auto_sun = bpy.data.lights.new('AutoSun', 'SUN')
light_auto_sun.energy = 3.0
light_auto_sun.angle = 0.0523599
ob_auto_sun = bpy.data.objects.new('AutoSun', light_auto_sun)
scene.collection.objects.link(ob_auto_sun)
ob_auto_sun.rotation_euler = (0.872665, 0.174533, 0.523599)
bpy.context.view_layer.update()
